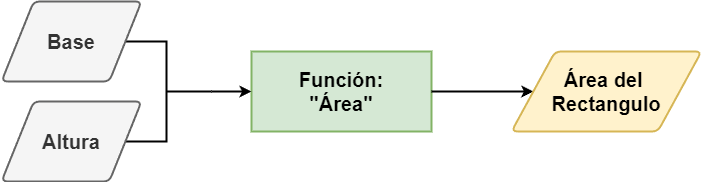

The diagram above was exported from draw.io. Its source (the exported page's mxGraphModel, read from the mxfile embedded in the PNG):
<mxGraphModel dx="1434" dy="778" grid="1" gridSize="10" guides="1" tooltips="1" connect="1" arrows="1" fold="1" page="1" pageScale="1" pageWidth="827" pageHeight="1169" math="0" shadow="0">
  <root>
    <mxCell id="0" />
    <mxCell id="1" parent="0" />
    <mxCell id="8XAMEhKQr79ArJqPStG1-3" value="" style="strokeWidth=2;html=1;shape=mxgraph.flowchart.annotation_2;align=left;labelPosition=right;pointerEvents=1;rotation=-180;fontSize=16;fontStyle=1" vertex="1" parent="1">
      <mxGeometry x="210" y="200" width="90" height="100" as="geometry" />
    </mxCell>
    <mxCell id="8XAMEhKQr79ArJqPStG1-4" value="Base" style="shape=parallelogram;html=1;strokeWidth=2;perimeter=parallelogramPerimeter;whiteSpace=wrap;rounded=1;arcSize=12;size=0.23;fontSize=20;fontStyle=1;fillColor=#f5f5f5;fontColor=#333333;strokeColor=#666666;" vertex="1" parent="1">
      <mxGeometry x="90" y="160" width="140" height="80" as="geometry" />
    </mxCell>
    <mxCell id="8XAMEhKQr79ArJqPStG1-5" value="Altura" style="shape=parallelogram;html=1;strokeWidth=2;perimeter=parallelogramPerimeter;whiteSpace=wrap;rounded=1;arcSize=12;size=0.23;fontSize=20;fontStyle=1;fillColor=#f5f5f5;fontColor=#333333;strokeColor=#666666;" vertex="1" parent="1">
      <mxGeometry x="90" y="260" width="140" height="80" as="geometry" />
    </mxCell>
    <mxCell id="8XAMEhKQr79ArJqPStG1-6" value="&lt;font style=&quot;font-size: 20px;&quot;&gt;Función:&lt;/font&gt;&lt;div style=&quot;font-size: 20px;&quot;&gt;&lt;font style=&quot;font-size: 20px;&quot;&gt;&quot;Área&quot;&lt;/font&gt;&lt;/div&gt;" style="rounded=0;whiteSpace=wrap;html=1;strokeWidth=2;fontSize=20;fontStyle=1;fillColor=#d5e8d4;strokeColor=#82b366;" vertex="1" parent="1">
      <mxGeometry x="340" y="210" width="180" height="80" as="geometry" />
    </mxCell>
    <mxCell id="8XAMEhKQr79ArJqPStG1-7" value="" style="endArrow=classic;html=1;rounded=0;exitX=1;exitY=0.5;exitDx=0;exitDy=0;fontSize=16;fontStyle=1;strokeWidth=2;" edge="1" parent="1" source="8XAMEhKQr79ArJqPStG1-6" target="8XAMEhKQr79ArJqPStG1-8">
      <mxGeometry width="50" height="50" relative="1" as="geometry">
        <mxPoint x="430" y="250" as="sourcePoint" />
        <mxPoint x="490" y="250" as="targetPoint" />
      </mxGeometry>
    </mxCell>
    <mxCell id="8XAMEhKQr79ArJqPStG1-8" value="Área del&amp;nbsp;&lt;div style=&quot;font-size: 20px;&quot;&gt;Rectangulo&lt;/div&gt;" style="shape=parallelogram;html=1;strokeWidth=2;perimeter=parallelogramPerimeter;whiteSpace=wrap;rounded=1;arcSize=12;size=0.23;fontSize=20;fontStyle=1;fillColor=#fff2cc;strokeColor=#d6b656;" vertex="1" parent="1">
      <mxGeometry x="600" y="210" width="190" height="80" as="geometry" />
    </mxCell>
    <mxCell id="zFmvGPVw8-cHeaASRcjr-1" value="" style="endArrow=classic;html=1;rounded=0;exitX=0;exitY=0.5;exitDx=0;exitDy=0;exitPerimeter=0;entryX=0;entryY=0.5;entryDx=0;entryDy=0;strokeWidth=2;" edge="1" parent="1" source="8XAMEhKQr79ArJqPStG1-3" target="8XAMEhKQr79ArJqPStG1-6">
      <mxGeometry width="50" height="50" relative="1" as="geometry">
        <mxPoint x="390" y="430" as="sourcePoint" />
        <mxPoint x="440" y="380" as="targetPoint" />
      </mxGeometry>
    </mxCell>
  </root>
</mxGraphModel>